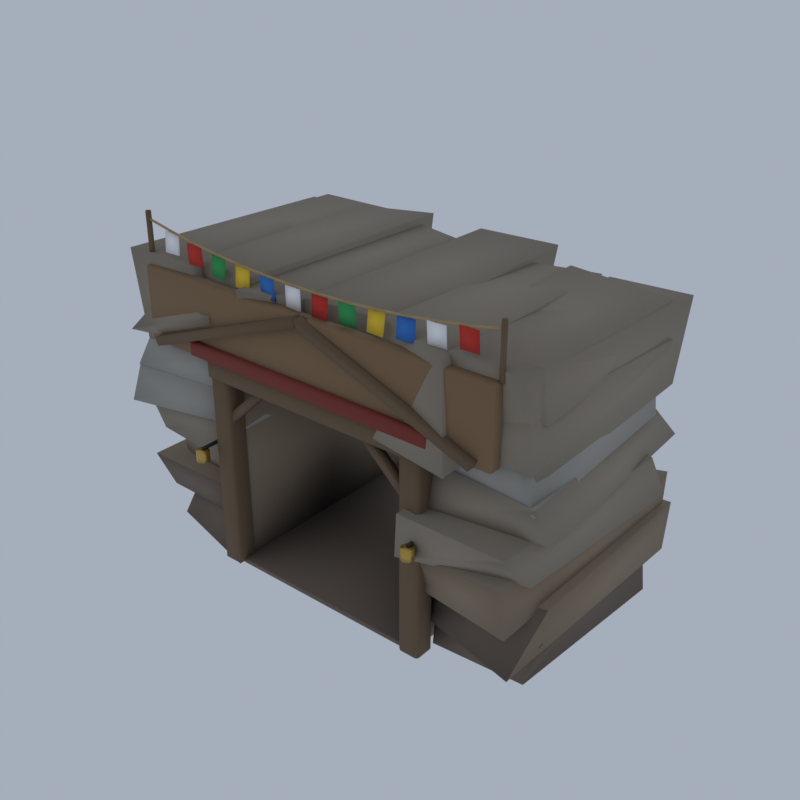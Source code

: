 # Source: HM03_03_tunnel_portal_03.blend  (saved by Blender 5.2.45; exported with 4.5.12 LTS)
import bpy
from mathutils import Matrix  # noqa: F401  (used for matrix-valued properties, if any)

bpy.ops.wm.read_factory_settings(use_empty=True)
scene = bpy.context.scene
scene.name = 'Scene'

# ---- collections
col_collection = bpy.data.collections.new('Collection'); scene.collection.children.link(col_collection)

# ---- materials (node trees are filled in below, after node groups)
mat_vc_timber_wood = bpy.data.materials.new('vc_timber|Wood')
mat_vc_timber_wood.diffuse_color = (0.1636, 0.1062, 0.05819, 1.0)
mat_vc_plank_woodplanks = bpy.data.materials.new('vc_plank|WoodPlanks')
mat_vc_plank_woodplanks.diffuse_color = (0.2428, 0.1511, 0.07806, 1.0)
mat_vc_red_wood = bpy.data.materials.new('vc_red|Wood')
mat_vc_red_wood.diffuse_color = (0.2195, 0.03561, 0.0231, 1.0)
mat_vc_rope_fabric = bpy.data.materials.new('vc_rope|Fabric')
mat_vc_rope_fabric.diffuse_color = (0.4423, 0.3112, 0.139, 1.0)
mat_vc_f_white_fabric = bpy.data.materials.new('vc_f_white|Fabric')
mat_vc_f_white_fabric.diffuse_color = (0.9574, 0.9574, 0.9574, 1.0)
mat_vc_f_red_fabric = bpy.data.materials.new('vc_f_red|Fabric')
mat_vc_f_red_fabric.diffuse_color = (0.586, 0.04145, 0.02776, 1.0)
mat_vc_f_green_fabric = bpy.data.materials.new('vc_f_green|Fabric')
mat_vc_f_green_fabric.diffuse_color = (0.04145, 0.3587, 0.1011, 1.0)
mat_vc_f_yellow_fabric = bpy.data.materials.new('vc_f_yellow|Fabric')
mat_vc_f_yellow_fabric.diffuse_color = (0.8751, 0.586, 0.04145, 1.0)
mat_vc_f_blue_fabric = bpy.data.materials.new('vc_f_blue|Fabric')
mat_vc_f_blue_fabric.diffuse_color = (0.04145, 0.1905, 0.586, 1.0)
mat_vc_iron_metal = bpy.data.materials.new('vc_iron|Metal')
mat_vc_iron_metal.diffuse_color = (0.03847, 0.03847, 0.04778, 1.0)
mat_vc_gold_metal = bpy.data.materials.new('vc_gold|Metal')
mat_vc_gold_metal.diffuse_color = (0.586, 0.3787, 0.0869, 1.0)
mat_vc_f_rock_b_slate = bpy.data.materials.new('vc_f_rock_b|Slate')
mat_vc_f_rock_b_slate.diffuse_color = (0.1835, 0.139, 0.1062, 1.0)
mat_vc_f_rock_c_cobblestone = bpy.data.materials.new('vc_f_rock_c|Cobblestone')
mat_vc_f_rock_c_cobblestone.diffuse_color = (0.2932, 0.2195, 0.1511, 1.0)
mat_vc_f_rock_w_cobblestone = bpy.data.materials.new('vc_f_rock_w|Cobblestone')
mat_vc_f_rock_w_cobblestone.diffuse_color = (0.3112, 0.259, 0.1975, 1.0)
mat_vc_f_rock_l_cobblestone = bpy.data.materials.new('vc_f_rock_l|Cobblestone')
mat_vc_f_rock_l_cobblestone.diffuse_color = (0.3686, 0.3489, 0.3112, 1.0)

# ---- material node trees
mat_vc_timber_wood.use_nodes = True; mat_vc_timber_wood.node_tree.nodes.clear()
_N = mat_vc_timber_wood.node_tree.nodes; _L = mat_vc_timber_wood.node_tree.links
n0 = _N.new('ShaderNodeBsdfPrincipled'); n0.name = 'Principled BSDF'; n0.location = (-200, 100)
n0.inputs[0].default_value = (0.1636, 0.1062, 0.05819, 1.0)
n0.inputs[2].default_value = 0.9
n0.inputs[10].default_value = 0.005
n1 = _N.new('ShaderNodeOutputMaterial'); n1.name = 'Material Output'; n1.location = (200, 100)
_L.new(n0.outputs[0], n1.inputs[0])
n1.is_active_output = True
mat_vc_plank_woodplanks.use_nodes = True; mat_vc_plank_woodplanks.node_tree.nodes.clear()
_N = mat_vc_plank_woodplanks.node_tree.nodes; _L = mat_vc_plank_woodplanks.node_tree.links
n0 = _N.new('ShaderNodeBsdfPrincipled'); n0.name = 'Principled BSDF'; n0.location = (-200, 100)
n0.inputs[0].default_value = (0.2428, 0.1511, 0.07806, 1.0)
n0.inputs[2].default_value = 0.9
n0.inputs[10].default_value = 0.005
n1 = _N.new('ShaderNodeOutputMaterial'); n1.name = 'Material Output'; n1.location = (200, 100)
_L.new(n0.outputs[0], n1.inputs[0])
n1.is_active_output = True
mat_vc_red_wood.use_nodes = True; mat_vc_red_wood.node_tree.nodes.clear()
_N = mat_vc_red_wood.node_tree.nodes; _L = mat_vc_red_wood.node_tree.links
n0 = _N.new('ShaderNodeBsdfPrincipled'); n0.name = 'Principled BSDF'; n0.location = (-200, 100)
n0.inputs[0].default_value = (0.2195, 0.03561, 0.0231, 1.0)
n0.inputs[2].default_value = 0.85
n0.inputs[10].default_value = 0.005
n1 = _N.new('ShaderNodeOutputMaterial'); n1.name = 'Material Output'; n1.location = (200, 100)
_L.new(n0.outputs[0], n1.inputs[0])
n1.is_active_output = True
mat_vc_rope_fabric.use_nodes = True; mat_vc_rope_fabric.node_tree.nodes.clear()
_N = mat_vc_rope_fabric.node_tree.nodes; _L = mat_vc_rope_fabric.node_tree.links
n0 = _N.new('ShaderNodeBsdfPrincipled'); n0.name = 'Principled BSDF'; n0.location = (-200, 100)
n0.inputs[0].default_value = (0.4423, 0.3112, 0.139, 1.0)
n0.inputs[2].default_value = 1.0
n0.inputs[10].default_value = 0.005
n1 = _N.new('ShaderNodeOutputMaterial'); n1.name = 'Material Output'; n1.location = (200, 100)
_L.new(n0.outputs[0], n1.inputs[0])
n1.is_active_output = True
mat_vc_f_white_fabric.use_nodes = True; mat_vc_f_white_fabric.node_tree.nodes.clear()
_N = mat_vc_f_white_fabric.node_tree.nodes; _L = mat_vc_f_white_fabric.node_tree.links
n0 = _N.new('ShaderNodeBsdfPrincipled'); n0.name = 'Principled BSDF'; n0.location = (-200, 100)
n0.inputs[0].default_value = (0.9574, 0.9574, 0.9574, 1.0)
n0.inputs[2].default_value = 1.0
n0.inputs[10].default_value = 0.005
n1 = _N.new('ShaderNodeOutputMaterial'); n1.name = 'Material Output'; n1.location = (200, 100)
_L.new(n0.outputs[0], n1.inputs[0])
n1.is_active_output = True
mat_vc_f_red_fabric.use_nodes = True; mat_vc_f_red_fabric.node_tree.nodes.clear()
_N = mat_vc_f_red_fabric.node_tree.nodes; _L = mat_vc_f_red_fabric.node_tree.links
n0 = _N.new('ShaderNodeBsdfPrincipled'); n0.name = 'Principled BSDF'; n0.location = (-200, 100)
n0.inputs[0].default_value = (0.586, 0.04145, 0.02776, 1.0)
n0.inputs[2].default_value = 1.0
n0.inputs[10].default_value = 0.005
n1 = _N.new('ShaderNodeOutputMaterial'); n1.name = 'Material Output'; n1.location = (200, 100)
_L.new(n0.outputs[0], n1.inputs[0])
n1.is_active_output = True
mat_vc_f_green_fabric.use_nodes = True; mat_vc_f_green_fabric.node_tree.nodes.clear()
_N = mat_vc_f_green_fabric.node_tree.nodes; _L = mat_vc_f_green_fabric.node_tree.links
n0 = _N.new('ShaderNodeBsdfPrincipled'); n0.name = 'Principled BSDF'; n0.location = (-200, 100)
n0.inputs[0].default_value = (0.04145, 0.3587, 0.1011, 1.0)
n0.inputs[2].default_value = 1.0
n0.inputs[10].default_value = 0.005
n1 = _N.new('ShaderNodeOutputMaterial'); n1.name = 'Material Output'; n1.location = (200, 100)
_L.new(n0.outputs[0], n1.inputs[0])
n1.is_active_output = True
mat_vc_f_yellow_fabric.use_nodes = True; mat_vc_f_yellow_fabric.node_tree.nodes.clear()
_N = mat_vc_f_yellow_fabric.node_tree.nodes; _L = mat_vc_f_yellow_fabric.node_tree.links
n0 = _N.new('ShaderNodeBsdfPrincipled'); n0.name = 'Principled BSDF'; n0.location = (-200, 100)
n0.inputs[0].default_value = (0.8751, 0.586, 0.04145, 1.0)
n0.inputs[2].default_value = 1.0
n0.inputs[10].default_value = 0.005
n1 = _N.new('ShaderNodeOutputMaterial'); n1.name = 'Material Output'; n1.location = (200, 100)
_L.new(n0.outputs[0], n1.inputs[0])
n1.is_active_output = True
mat_vc_f_blue_fabric.use_nodes = True; mat_vc_f_blue_fabric.node_tree.nodes.clear()
_N = mat_vc_f_blue_fabric.node_tree.nodes; _L = mat_vc_f_blue_fabric.node_tree.links
n0 = _N.new('ShaderNodeBsdfPrincipled'); n0.name = 'Principled BSDF'; n0.location = (-200, 100)
n0.inputs[0].default_value = (0.04145, 0.1905, 0.586, 1.0)
n0.inputs[2].default_value = 1.0
n0.inputs[10].default_value = 0.005
n1 = _N.new('ShaderNodeOutputMaterial'); n1.name = 'Material Output'; n1.location = (200, 100)
_L.new(n0.outputs[0], n1.inputs[0])
n1.is_active_output = True
mat_vc_iron_metal.use_nodes = True; mat_vc_iron_metal.node_tree.nodes.clear()
_N = mat_vc_iron_metal.node_tree.nodes; _L = mat_vc_iron_metal.node_tree.links
n0 = _N.new('ShaderNodeBsdfPrincipled'); n0.name = 'Principled BSDF'; n0.location = (-200, 100)
n0.inputs[0].default_value = (0.03847, 0.03847, 0.04778, 1.0)
n0.inputs[1].default_value = 0.6
n0.inputs[2].default_value = 0.6
n0.inputs[10].default_value = 0.005
n1 = _N.new('ShaderNodeOutputMaterial'); n1.name = 'Material Output'; n1.location = (200, 100)
_L.new(n0.outputs[0], n1.inputs[0])
n1.is_active_output = True
mat_vc_gold_metal.use_nodes = True; mat_vc_gold_metal.node_tree.nodes.clear()
_N = mat_vc_gold_metal.node_tree.nodes; _L = mat_vc_gold_metal.node_tree.links
n0 = _N.new('ShaderNodeBsdfPrincipled'); n0.name = 'Principled BSDF'; n0.location = (-200, 100)
n0.inputs[0].default_value = (0.586, 0.3787, 0.0869, 1.0)
n0.inputs[1].default_value = 0.8
n0.inputs[2].default_value = 0.35
n0.inputs[10].default_value = 0.005
n1 = _N.new('ShaderNodeOutputMaterial'); n1.name = 'Material Output'; n1.location = (200, 100)
_L.new(n0.outputs[0], n1.inputs[0])
n1.is_active_output = True
mat_vc_f_rock_b_slate.use_nodes = True; mat_vc_f_rock_b_slate.node_tree.nodes.clear()
_N = mat_vc_f_rock_b_slate.node_tree.nodes; _L = mat_vc_f_rock_b_slate.node_tree.links
n0 = _N.new('ShaderNodeBsdfPrincipled'); n0.name = 'Principled BSDF'; n0.location = (-200, 100)
n0.inputs[0].default_value = (0.1835, 0.139, 0.1062, 1.0)
n0.inputs[2].default_value = 0.93
n0.inputs[10].default_value = 0.005
n1 = _N.new('ShaderNodeOutputMaterial'); n1.name = 'Material Output'; n1.location = (200, 100)
_L.new(n0.outputs[0], n1.inputs[0])
n1.is_active_output = True
mat_vc_f_rock_c_cobblestone.use_nodes = True; mat_vc_f_rock_c_cobblestone.node_tree.nodes.clear()
_N = mat_vc_f_rock_c_cobblestone.node_tree.nodes; _L = mat_vc_f_rock_c_cobblestone.node_tree.links
n0 = _N.new('ShaderNodeBsdfPrincipled'); n0.name = 'Principled BSDF'; n0.location = (-200, 100)
n0.inputs[0].default_value = (0.2932, 0.2195, 0.1511, 1.0)
n0.inputs[2].default_value = 0.92
n0.inputs[10].default_value = 0.005
n1 = _N.new('ShaderNodeOutputMaterial'); n1.name = 'Material Output'; n1.location = (200, 100)
_L.new(n0.outputs[0], n1.inputs[0])
n1.is_active_output = True
mat_vc_f_rock_w_cobblestone.use_nodes = True; mat_vc_f_rock_w_cobblestone.node_tree.nodes.clear()
_N = mat_vc_f_rock_w_cobblestone.node_tree.nodes; _L = mat_vc_f_rock_w_cobblestone.node_tree.links
n0 = _N.new('ShaderNodeBsdfPrincipled'); n0.name = 'Principled BSDF'; n0.location = (-200, 100)
n0.inputs[0].default_value = (0.3112, 0.259, 0.1975, 1.0)
n0.inputs[2].default_value = 0.93
n0.inputs[10].default_value = 0.005
n1 = _N.new('ShaderNodeOutputMaterial'); n1.name = 'Material Output'; n1.location = (200, 100)
_L.new(n0.outputs[0], n1.inputs[0])
n1.is_active_output = True
mat_vc_f_rock_l_cobblestone.use_nodes = True; mat_vc_f_rock_l_cobblestone.node_tree.nodes.clear()
_N = mat_vc_f_rock_l_cobblestone.node_tree.nodes; _L = mat_vc_f_rock_l_cobblestone.node_tree.links
n0 = _N.new('ShaderNodeBsdfPrincipled'); n0.name = 'Principled BSDF'; n0.location = (-200, 100)
n0.inputs[0].default_value = (0.3686, 0.3489, 0.3112, 1.0)
n0.inputs[2].default_value = 0.92
n0.inputs[10].default_value = 0.005
n1 = _N.new('ShaderNodeOutputMaterial'); n1.name = 'Material Output'; n1.location = (200, 100)
_L.new(n0.outputs[0], n1.inputs[0])
n1.is_active_output = True

# ---- world
world_world = bpy.data.worlds.new('World'); scene.world = world_world
world_world.use_nodes = True; world_world.node_tree.nodes.clear()
_N = world_world.node_tree.nodes; _L = world_world.node_tree.links
n0 = _N.new('ShaderNodeOutputWorld'); n0.name = 'World Output'; n0.location = (200, 100)
n1 = _N.new('ShaderNodeBackground'); n1.name = 'Background'; n1.location = (-200, 100)
n1.inputs[0].default_value = (0.42, 0.47, 0.55, 1.0)
n1.inputs[1].default_value = 0.9
_L.new(n1.outputs[0], n0.inputs[0])
n0.is_active_output = True
world_world.color = (0.05088, 0.05088, 0.05088)
world_world.sun_shadow_jitter_overblur = 0.0

# ---- meshes
me_tunnel_portal = bpy.data.meshes.new('tunnel_portal')
me_tunnel_portal.from_pydata([(-8.396, -8.334, 0.3734), (-8.396, -8.514, 0.5275), (-8.576, -8.334, 0.5275), (-8.396, -8.514, 14.26), (-8.396, -8.334, 14.41), (-8.576, -8.334, 14.26), (-8.396, -7.194, 0.3734), (-8.576, -7.194, 0.5275), (-8.396, -7.014, 0.5275), (-8.396, -7.194, 14.41), (-8.396, -7.014, 14.26), (-8.576, -7.194, 14.26), (-7.256, -8.334, 0.3734), (-7.036, -8.334, 0.5275), (-7.256, -8.514, 0.5275), (-7.256, -8.334, 14.41), (-7.256, -8.514, 14.26), (-7.036, -8.334, 14.26), (-7.256, -7.194, 0.3734), (-7.256, -7.014, 0.5275), (-7.036, -7.194, 0.5275), (-7.256, -7.194, 14.41), (-7.036, -7.194, 14.26), (-7.256, -7.014, 14.26), (-7.606, -8.264, 10.81), (-4.256, -8.264, 13.9), (-4.256, -7.664, 13.9), (-7.606, -7.664, 10.81), (-8.046, -8.264, 11.16), (-4.696, -8.264, 14.24), (-4.696, -7.664, 14.24), (-8.046, -7.664, 11.16), (7.104, -8.334, 0.3734), (7.104, -8.514, 0.5275), (6.884, -8.334, 0.5275), (7.104, -8.514, 14.26), (7.104, -8.334, 14.41), (6.884, -8.334, 14.26), (7.104, -7.194, 0.3734), (6.884, -7.194, 0.5275), (7.104, -7.014, 0.5275), (7.104, -7.194, 14.41), (7.104, -7.014, 14.26), (6.884, -7.194, 14.26), (8.244, -8.334, 0.3734), (8.424, -8.334, 0.5275), (8.244, -8.514, 0.5275), (8.244, -8.334, 14.41), (8.244, -8.514, 14.26), (8.424, -8.334, 14.26), (8.244, -7.194, 0.3734), (8.244, -7.014, 0.5275), (8.424, -7.194, 0.5275), (8.244, -7.194, 14.41), (8.424, -7.194, 14.26), (8.244, -7.014, 14.26), (7.454, -7.664, 10.81), (4.104, -7.664, 13.9), (4.104, -8.264, 13.9), (7.454, -8.264, 10.81), (7.894, -7.664, 11.16), (4.544, -7.664, 14.24), (4.544, -8.264, 14.24), (7.894, -8.264, 11.16), (-8.572, -8.41, 14.07), (-8.572, -8.614, 14.24), (-8.776, -8.41, 14.24), (-8.572, -8.614, 15.35), (-8.572, -8.41, 15.53), (-8.776, -8.41, 15.35), (-8.572, -7.118, 14.07), (-8.776, -7.118, 14.24), (-8.572, -6.914, 14.24), (-8.572, -7.118, 15.53), (-8.572, -6.914, 15.35), (-8.776, -7.118, 15.35), (8.42, -8.41, 14.07), (8.624, -8.41, 14.24), (8.42, -8.614, 14.24), (8.42, -8.41, 15.53), (8.42, -8.614, 15.35), (8.624, -8.41, 15.35), (8.42, -7.118, 14.07), (8.42, -6.914, 14.24), (8.624, -7.118, 14.24), (8.42, -7.118, 15.53), (8.624, -7.118, 15.35), (8.42, -6.914, 15.35), (-12.43, -9.354, 15.51), (0.06503, -9.354, 20.22), (0.06503, -8.614, 20.22), (-12.43, -8.614, 15.51), (-12.72, -9.354, 16.06), (-0.2169, -9.354, 20.76), (-0.2169, -8.614, 20.76), (-12.72, -8.614, 16.06), (12.28, -8.574, 15.51), (-0.2169, -8.574, 20.22), (-0.2169, -9.314, 20.22), (12.28, -9.314, 15.51), (12.57, -8.574, 16.06), (0.06503, -8.574, 20.76), (0.06503, -9.314, 20.76), (12.57, -9.314, 16.06), (-13.4, -8.164, 20.58), (-13.4, -8.164, 24.0), (-13.49, -8.008, 20.58), (-13.49, -8.008, 24.0), (-13.67, -8.008, 20.58), (-13.67, -8.008, 24.0), (-13.76, -8.164, 20.58), (-13.76, -8.164, 24.0), (-13.67, -8.32, 20.58), (-13.67, -8.32, 24.0), (-13.49, -8.32, 20.58), (-13.49, -8.32, 24.0), (13.6, -8.164, 20.58), (13.6, -8.164, 24.0), (13.51, -8.008, 20.58), (13.51, -8.008, 24.0), (13.33, -8.008, 20.58), (13.33, -8.008, 24.0), (13.24, -8.164, 20.58), (13.24, -8.164, 24.0), (13.33, -8.32, 20.58), (13.33, -8.32, 24.0), (13.51, -8.32, 20.58), (13.51, -8.32, 24.0), (-13.47, -8.706, 15.48), (-13.47, -8.814, 15.57), (-13.58, -8.706, 15.57), (-13.47, -8.814, 20.53), (-13.47, -8.706, 20.62), (-13.58, -8.706, 20.53), (-13.47, -8.022, 15.48), (-13.58, -8.022, 15.57), (-13.47, -7.914, 15.57), (-13.47, -8.022, 20.62), (-13.47, -7.914, 20.53), (-13.58, -8.022, 20.53), (13.32, -8.706, 15.48), (13.42, -8.706, 15.57), (13.32, -8.814, 15.57), (13.32, -8.706, 20.62), (13.32, -8.814, 20.53), (13.42, -8.706, 20.53), (13.32, -8.022, 15.48), (13.32, -7.914, 15.57), (13.42, -8.022, 15.57), (13.32, -8.022, 20.62), (13.42, -8.022, 20.53), (13.32, -7.914, 20.53), (-9.432, -9.02, 15.61), (-9.432, -9.164, 15.73), (-9.576, -9.02, 15.73), (-9.432, -9.164, 16.51), (-9.432, -9.02, 16.64), (-9.576, -9.02, 16.51), (-9.432, -8.108, 15.61), (-9.576, -8.108, 15.73), (-9.432, -7.964, 15.73), (-9.432, -8.108, 16.64), (-9.432, -7.964, 16.51), (-9.576, -8.108, 16.51), (9.28, -9.02, 15.61), (9.424, -9.02, 15.73), (9.28, -9.164, 15.73), (9.28, -9.02, 16.64), (9.28, -9.164, 16.51), (9.424, -9.02, 16.51), (9.28, -8.108, 15.61), (9.28, -7.964, 15.73), (9.424, -8.108, 15.73), (9.28, -8.108, 16.64), (9.424, -8.108, 16.51), (9.28, -7.964, 16.51), (-13.59, -8.224, 23.44), (-11.51, -8.224, 23.05), (-11.51, -8.104, 23.05), (-13.59, -8.104, 23.44), (-13.56, -8.224, 23.54), (-11.49, -8.224, 23.15), (-11.49, -8.104, 23.15), (-13.56, -8.104, 23.54), (-11.51, -8.224, 23.05), (-9.433, -8.224, 22.72), (-9.433, -8.104, 22.72), (-11.51, -8.104, 23.05), (-11.49, -8.224, 23.15), (-9.411, -8.224, 22.82), (-9.411, -8.104, 22.82), (-11.49, -8.104, 23.15), (-9.431, -8.224, 22.72), (-7.354, -8.224, 22.46), (-7.354, -8.104, 22.46), (-9.431, -8.104, 22.72), (-9.413, -8.224, 22.82), (-7.337, -8.224, 22.56), (-7.337, -8.104, 22.56), (-9.413, -8.104, 22.82), (-7.352, -8.224, 22.46), (-5.275, -8.224, 22.27), (-5.275, -8.104, 22.27), (-7.352, -8.104, 22.46), (-7.339, -8.224, 22.56), (-5.262, -8.224, 22.37), (-5.262, -8.104, 22.37), (-7.339, -8.104, 22.56), (-5.273, -8.224, 22.27), (-3.196, -8.224, 22.14), (-3.196, -8.104, 22.14), (-5.273, -8.104, 22.27), (-5.264, -8.224, 22.37), (-3.187, -8.224, 22.24), (-3.187, -8.104, 22.24), (-5.264, -8.104, 22.37), (-3.194, -8.224, 22.14), (-1.117, -8.224, 22.07), (-1.117, -8.104, 22.07), (-3.194, -8.104, 22.14), (-3.189, -8.224, 22.24), (-1.112, -8.224, 22.18), (-1.112, -8.104, 22.18), (-3.189, -8.104, 22.24), (-1.114, -8.224, 22.07), (0.9625, -8.224, 22.07), (0.9625, -8.104, 22.07), (-1.114, -8.104, 22.07), (-1.114, -8.224, 22.18), (0.9625, -8.224, 22.18), (0.9625, -8.104, 22.18), (-1.114, -8.104, 22.18), (0.9647, -8.224, 22.07), (3.042, -8.224, 22.14), (3.042, -8.104, 22.14), (0.9647, -8.104, 22.07), (0.9603, -8.224, 22.18), (3.037, -8.224, 22.24), (3.037, -8.104, 22.24), (0.9603, -8.104, 22.18), (3.044, -8.224, 22.14), (5.121, -8.224, 22.27), (5.121, -8.104, 22.27), (3.044, -8.104, 22.14), (3.035, -8.224, 22.24), (5.112, -8.224, 22.37), (5.112, -8.104, 22.37), (3.035, -8.104, 22.24), (5.123, -8.224, 22.27), (7.2, -8.224, 22.46), (7.2, -8.104, 22.46), (5.123, -8.104, 22.27), (5.11, -8.224, 22.37), (7.187, -8.224, 22.56), (7.187, -8.104, 22.56), (5.11, -8.104, 22.37), (7.202, -8.224, 22.46), (9.279, -8.224, 22.72), (9.279, -8.104, 22.72), (7.202, -8.104, 22.46), (7.185, -8.224, 22.56), (9.262, -8.224, 22.82), (9.262, -8.104, 22.82), (7.185, -8.104, 22.56), (9.281, -8.224, 22.72), (11.36, -8.224, 23.05), (11.36, -8.104, 23.05), (9.281, -8.104, 22.72), (9.259, -8.224, 22.82), (11.34, -8.224, 23.15), (11.34, -8.104, 23.15), (9.259, -8.104, 22.82), (11.36, -8.224, 23.05), (13.44, -8.224, 23.44), (13.44, -8.104, 23.44), (11.36, -8.104, 23.05), (11.33, -8.224, 23.15), (13.41, -8.224, 23.54), (13.41, -8.104, 23.54), (11.33, -8.104, 23.15), (-12.1, -8.253, 21.64), (-10.9, -8.215, 21.64), (-10.9, -8.155, 21.64), (-12.1, -8.193, 21.64), (-12.1, -8.173, 23.01), (-10.9, -8.134, 23.01), (-10.9, -8.074, 23.01), (-12.1, -8.113, 23.01), (-1.715, -8.158, 20.67), (-0.5164, -8.218, 20.67), (-0.5134, -8.158, 20.67), (-1.712, -8.099, 20.67), (-1.715, -8.169, 22.04), (-0.5169, -8.229, 22.04), (-0.5139, -8.169, 22.04), (-1.712, -8.109, 22.04), (8.67, -8.174, 21.32), (9.868, -8.11, 21.32), (9.865, -8.05, 21.32), (8.667, -8.114, 21.32), (8.675, -8.277, 22.68), (9.874, -8.213, 22.68), (9.871, -8.154, 22.69), (8.672, -8.218, 22.69), (-10.02, -8.199, 21.32), (-8.823, -8.126, 21.32), (-8.827, -8.066, 21.32), (-10.02, -8.14, 21.32), (-10.02, -8.261, 22.69), (-8.819, -8.188, 22.69), (-8.823, -8.128, 22.69), (-10.02, -8.201, 22.69), (0.3618, -8.221, 20.67), (1.562, -8.235, 20.67), (1.562, -8.175, 20.67), (0.3625, -8.161, 20.67), (0.3626, -8.152, 22.04), (1.563, -8.166, 22.04), (1.563, -8.106, 22.04), (0.3633, -8.092, 22.04), (10.75, -8.165, 21.64), (11.95, -8.113, 21.64), (11.94, -8.054, 21.65), (10.74, -8.105, 21.65), (10.75, -8.274, 23.01), (11.95, -8.223, 23.01), (11.95, -8.163, 23.01), (10.75, -8.214, 23.01), (-7.948, -8.218, 21.06), (-6.75, -8.274, 21.06), (-6.747, -8.215, 21.06), (-7.946, -8.158, 21.06), (-7.943, -8.113, 22.43), (-6.745, -8.169, 22.43), (-6.742, -8.109, 22.43), (-7.941, -8.053, 22.43), (2.439, -8.148, 20.73), (3.639, -8.126, 20.73), (3.638, -8.066, 20.74), (2.438, -8.089, 20.74), (2.441, -8.261, 22.1), (3.641, -8.239, 22.1), (3.64, -8.179, 22.1), (2.44, -8.202, 22.1), (-5.872, -8.224, 20.87), (-4.673, -8.281, 20.87), (-4.67, -8.222, 20.86), (-5.869, -8.164, 20.86), (-5.866, -8.106, 22.23), (-4.668, -8.163, 22.23), (-4.665, -8.104, 22.23), (-5.863, -8.046, 22.23), (4.512, -8.251, 20.87), (5.712, -8.298, 20.87), (5.714, -8.238, 20.87), (4.515, -8.192, 20.87), (4.519, -8.089, 22.23), (5.718, -8.136, 22.23), (5.72, -8.076, 22.23), (4.521, -8.029, 22.23), (-3.789, -8.116, 20.73), (-2.592, -8.193, 20.73), (-2.588, -8.133, 20.74), (-3.786, -8.056, 20.74), (-3.795, -8.194, 22.1), (-2.597, -8.271, 22.1), (-2.593, -8.212, 22.1), (-3.791, -8.134, 22.1), (6.6, -8.291, 21.06), (7.798, -8.214, 21.06), (7.794, -8.154, 21.06), (6.596, -8.232, 21.06), (6.593, -8.173, 22.43), (7.79, -8.096, 22.43), (7.786, -8.036, 22.42), (6.589, -8.114, 22.42), (-8.776, -8.164, 9.276), (-8.776, -9.564, 9.276), (-8.576, -9.564, 9.276), (-8.576, -8.164, 9.276), (-8.776, -8.164, 9.447), (-8.776, -9.564, 9.447), (-8.576, -9.564, 9.447), (-8.576, -8.164, 9.447), (8.424, -8.164, 9.276), (8.424, -9.564, 9.276), (8.624, -9.564, 9.276), (8.624, -8.164, 9.276), (8.424, -8.164, 9.447), (8.424, -9.564, 9.447), (8.624, -9.564, 9.447), (8.624, -8.164, 9.447), (-8.226, -9.564, 8.506), (-8.226, -9.564, 9.276), (-8.358, -9.245, 8.506), (-8.358, -9.245, 9.276), (-8.676, -9.114, 8.506), (-8.676, -9.114, 9.276), (-8.994, -9.245, 8.506), (-8.994, -9.245, 9.276), (-9.126, -9.564, 8.506), (-9.126, -9.564, 9.276), (-8.994, -9.882, 8.506), (-8.994, -9.882, 9.276), (-8.676, -10.01, 8.506), (-8.676, -10.01, 9.276), (-8.358, -9.882, 8.506), (-8.358, -9.882, 9.276), (8.974, -9.564, 8.506), (8.974, -9.564, 9.276), (8.842, -9.245, 8.506), (8.842, -9.245, 9.276), (8.524, -9.114, 8.506), (8.524, -9.114, 9.276), (8.206, -9.245, 8.506), (8.206, -9.245, 9.276), (8.074, -9.564, 8.506), (8.074, -9.564, 9.276), (8.206, -9.882, 8.506), (8.206, -9.882, 9.276), (8.524, -10.01, 8.506), (8.524, -10.01, 9.276), (8.842, -9.882, 8.506), (8.842, -9.882, 9.276), (-14.91, -6.565, 0.5028), (-15.69, 9.691, 0.5777), (-7.264, 9.887, 0.01424), (-7.566, -8.116, 0.03802), (-14.19, -5.696, 2.957), (-7.561, -5.521, 3.06), (-8.066, 8.565, 2.989), (-14.36, 8.303, 3.044), (8.165, -6.649, 0.4808), (7.232, 6.997, 0.5228), (15.14, 7.137, 0.0), (14.44, -6.05, 0.2773), (8.098, -6.303, 2.94), (15.22, -5.721, 3.31), (14.22, 8.094, 3.36), (8.26, 7.365, 3.268), (7.147, -6.968, 2.707), (6.458, 9.651, 2.814), (15.49, 8.474, 2.693), (15.13, -8.921, 2.826), (15.5, -5.585, 5.951), (8.061, -6.209, 5.534), (7.67, 8.966, 5.625), (15.37, 9.261, 5.895), (-15.56, -6.724, 2.766), (-15.89, 9.361, 2.877), (-7.619, 8.988, 3.14), (-7.378, -6.792, 2.718), (-7.995, -7.655, 5.638), (-15.89, -7.916, 5.683), (-15.44, 9.544, 5.884), (-7.076, -8.064, 0.3734), (-7.076, 8.936, 0.3734), (6.924, 8.936, 0.3734), (6.924, -8.064, 0.3734), (-7.076, -8.064, 0.7159), (6.924, -8.064, 0.7159), (6.924, 8.936, 0.7159), (-7.076, 8.936, 0.7159), (-7.776, -8.064, 0.3734), (-7.776, 8.936, 0.3734), (7.624, 8.936, 0.3734), (7.624, -8.064, 0.3734), (-14.69, -6.049, 5.158), (-14.48, 9.353, 5.601), (-7.625, 7.094, 5.374), (-8.339, -6.444, 5.621), (-15.22, -5.985, 8.262), (-7.729, -8.213, 8.609), (-7.891, 8.533, 8.167), (-14.62, 8.092, 8.388), (-14.54, -7.864, 8.225), (-14.48, 8.735, 8.008), (-7.003, 8.898, 8.266), (-7.963, -8.275, 8.048), (-7.139, 8.563, 5.796), (15.88, 6.929, 7.82), (8.393, 6.284, 7.767), (8.003, 8.462, 11.0), (15.3, 5.846, 10.75), (7.133, -7.657, 5.148), (7.026, 9.048, 5.44), (14.94, 8.872, 5.432), (14.78, -8.893, 5.469), (14.2, -8.661, 8.381), (7.548, -8.491, 8.116), (15.0, 8.959, 8.218), (8.479, 6.007, 8.459), (-7.076, -8.064, 14.07), (-7.776, -8.064, 14.07), (-7.076, 8.936, 14.07), (-7.776, 8.936, 14.07), (7.624, -8.064, 14.07), (6.924, -8.064, 14.07), (7.624, 8.936, 14.07), (6.924, 8.936, 14.07), (-15.3, -8.336, 10.85), (-7.078, -7.506, 11.02), (-7.031, 8.007, 11.11), (-15.44, 7.348, 10.7), (-15.76, -9.392, 10.56), (-15.31, 7.441, 10.41), (-7.375, 9.001, 10.42), (-7.022, -7.157, 10.42), (-15.54, -8.531, 13.38), (-14.78, 6.603, 13.46), (-15.61, -8.686, 13.05), (-15.08, 8.242, 13.18), (-7.615, 7.515, 12.9), (-7.825, -7.905, 13.19), (-13.74, -7.143, 18.53), (-7.824, -9.199, 18.63), (-8.017, 7.707, 18.86), (-14.85, 6.505, 18.62), (-15.23, -9.237, 15.89), (-7.835, -7.391, 15.85), (-7.897, 8.112, 15.44), (-14.52, 6.964, 15.76), (-14.72, -5.723, 18.39), (-15.24, 8.817, 18.24), (-7.802, 9.438, 18.25), (-7.829, -5.931, 18.04), (-15.41, -7.789, 21.03), (-7.989, -5.123, 21.03), (-7.224, 8.726, 21.13), (-13.95, 8.456, 21.17), (6.765, -7.608, 10.3), (7.062, 8.347, 10.74), (14.73, 10.01, 10.45), (15.89, -6.212, 10.71), (15.53, -7.728, 13.67), (7.97, -7.06, 13.34), (14.47, 7.324, 13.25), (8.029, 7.657, 13.76), (-15.12, -8.678, 21.4), (-9.765, -8.218, 21.18), (-9.9, 6.882, 20.97), (-15.05, 8.148, 20.84), (-15.14, -7.973, 14.85), (-9.686, -7.515, 14.44), (-9.644, 8.984, 14.37), (-15.28, 8.461, 14.53), (-10.31, -7.366, 21.31), (-5.232, -7.744, 21.37), (-4.617, 9.185, 21.43), (-9.871, 7.328, 21.38), (-10.42, -7.468, 15.11), (-4.248, -6.543, 14.91), (-4.58, 7.981, 14.88), (-10.83, 9.157, 14.47), (-5.079, -9.028, 21.09), (0.1396, -7.176, 21.13), (-0.1129, 6.571, 21.09), (-4.905, 7.986, 20.93), (-5.402, -6.997, 14.69), (0.5948, -7.626, 14.49), (0.2588, 9.056, 14.38), (-5.556, 8.966, 14.27), (7.248, -9.216, 7.89), (14.92, -6.637, 7.822), (7.343, -9.149, 10.84), (14.56, -8.86, 10.62), (4.896, -7.341, 21.45), (10.18, -8.871, 21.16), (9.995, 7.141, 21.08), (4.388, 6.953, 20.67), (4.134, -8.473, 14.7), (10.69, -9.352, 14.5), (10.18, 7.675, 14.44), (4.42, 8.146, 14.79), (8.225, -6.823, 18.36), (14.71, -7.505, 18.87), (15.53, 6.277, 18.58), (6.923, 8.642, 18.61), (7.204, -8.129, 15.96), (15.26, -7.933, 15.64), (14.9, 6.881, 15.96), (7.803, 7.599, 15.63), (7.077, -8.468, 18.23), (8.085, 6.105, 18.42), (14.96, 7.825, 18.24), (15.18, -6.518, 18.0), (7.677, -7.205, 20.92), (14.81, -6.508, 21.31), (15.05, 6.588, 20.91), (8.086, 6.658, 21.31), (-0.6934, -7.685, 21.33), (5.332, -6.245, 20.88), (5.244, 9.709, 21.18), (-0.1318, 8.596, 21.43), (-0.2147, -7.526, 14.8), (5.084, -7.902, 15.07), (5.112, 8.132, 15.26), (-0.5297, 7.95, 15.27), (10.05, -8.232, 21.37), (14.76, -8.18, 21.16), (15.43, 8.54, 20.65), (10.01, 8.131, 20.61), (9.173, -7.385, 14.75), (14.87, -6.533, 14.08), (15.01, 8.053, 14.87), (9.749, 9.127, 14.5), (-8.614, -7.919, 13.23), (-7.493, 7.897, 13.18), (-14.94, -7.467, 15.92), (-6.796, -8.391, 15.84), (-6.921, 8.409, 16.27), (-14.22, 8.937, 16.14), (7.554, -6.536, 13.08), (6.584, 6.774, 13.3), (14.89, 6.483, 13.35), (15.44, -7.543, 13.03), (7.97, -6.619, 15.99), (14.3, -7.931, 16.05), (14.47, 6.627, 16.28), (6.711, 7.248, 16.19), (-7.776, -8.064, 14.75), (7.624, -8.064, 14.75), (7.624, 8.936, 14.75), (-7.776, 8.936, 14.75)], [], [(0, 1, 2), (3, 4, 5), (6, 7, 8), (9, 10, 11), (12, 13, 14), (15, 16, 17), (18, 19, 20), (21, 22, 23), (6, 0, 2, 7), (1, 3, 5, 2), (4, 9, 11, 5), (10, 8, 7, 11), (18, 6, 8, 19), (9, 21, 23, 10), (22, 20, 19, 23), (12, 18, 20, 13), (21, 15, 17, 22), (16, 14, 13, 17), (0, 12, 14, 1), (15, 4, 3, 16), (6, 18, 12, 0), (2, 5, 11, 7), (14, 16, 3, 1), (21, 9, 4, 15), (8, 10, 23, 19), (20, 22, 17, 13), (24, 27, 26, 25), (28, 29, 30, 31), (24, 25, 29, 28), (25, 26, 30, 29), (26, 27, 31, 30), (27, 24, 28, 31), (32, 33, 34), (35, 36, 37), (38, 39, 40), (41, 42, 43), (44, 45, 46), (47, 48, 49), (50, 51, 52), (53, 54, 55), (38, 32, 34, 39), (33, 35, 37, 34), (36, 41, 43, 37), (42, 40, 39, 43), (50, 38, 40, 51), (41, 53, 55, 42), (54, 52, 51, 55), (44, 50, 52, 45), (53, 47, 49, 54), (48, 46, 45, 49), (32, 44, 46, 33), (47, 36, 35, 48), (38, 50, 44, 32), (34, 37, 43, 39), (46, 48, 35, 33), (53, 41, 36, 47), (40, 42, 55, 51), (52, 54, 49, 45), (56, 59, 58, 57), (60, 61, 62, 63), (56, 57, 61, 60), (57, 58, 62, 61), (58, 59, 63, 62), (59, 56, 60, 63), (64, 65, 66), (67, 68, 69), (70, 71, 72), (73, 74, 75), (76, 77, 78), (79, 80, 81), (82, 83, 84), (85, 86, 87), (70, 64, 66, 71), (65, 67, 69, 66), (68, 73, 75, 69), (74, 72, 71, 75), (82, 70, 72, 83), (73, 85, 87, 74), (86, 84, 83, 87), (76, 82, 84, 77), (85, 79, 81, 86), (80, 78, 77, 81), (64, 76, 78, 65), (79, 68, 67, 80), (70, 82, 76, 64), (66, 69, 75, 71), (78, 80, 67, 65), (85, 73, 68, 79), (72, 74, 87, 83), (84, 86, 81, 77), (88, 91, 90, 89), (92, 93, 94, 95), (88, 89, 93, 92), (89, 90, 94, 93), (90, 91, 95, 94), (91, 88, 92, 95), (96, 99, 98, 97), (100, 101, 102, 103), (96, 97, 101, 100), (97, 98, 102, 101), (98, 99, 103, 102), (99, 96, 100, 103), (114, 112, 110, 108, 106, 104), (105, 107, 109, 111, 113, 115), (104, 106, 107, 105), (106, 108, 109, 107), (108, 110, 111, 109), (110, 112, 113, 111), (112, 114, 115, 113), (114, 104, 105, 115), (126, 124, 122, 120, 118, 116), (117, 119, 121, 123, 125, 127), (116, 118, 119, 117), (118, 120, 121, 119), (120, 122, 123, 121), (122, 124, 125, 123), (124, 126, 127, 125), (126, 116, 117, 127), (128, 129, 130), (131, 132, 133), (134, 135, 136), (137, 138, 139), (140, 141, 142), (143, 144, 145), (146, 147, 148), (149, 150, 151), (134, 128, 130, 135), (129, 131, 133, 130), (132, 137, 139, 133), (138, 136, 135, 139), (146, 134, 136, 147), (137, 149, 151, 138), (150, 148, 147, 151), (140, 146, 148, 141), (149, 143, 145, 150), (144, 142, 141, 145), (128, 140, 142, 129), (143, 132, 131, 144), (134, 146, 140, 128), (130, 133, 139, 135), (142, 144, 131, 129), (149, 137, 132, 143), (136, 138, 151, 147), (148, 150, 145, 141), (152, 153, 154), (155, 156, 157), (158, 159, 160), (161, 162, 163), (164, 165, 166), (167, 168, 169), (170, 171, 172), (173, 174, 175), (158, 152, 154, 159), (153, 155, 157, 154), (156, 161, 163, 157), (162, 160, 159, 163), (170, 158, 160, 171), (161, 173, 175, 162), (174, 172, 171, 175), (164, 170, 172, 165), (173, 167, 169, 174), (168, 166, 165, 169), (152, 164, 166, 153), (167, 156, 155, 168), (158, 170, 164, 152), (154, 157, 163, 159), (166, 168, 155, 153), (173, 161, 156, 167), (160, 162, 175, 171), (172, 174, 169, 165), (176, 179, 178, 177), (180, 181, 182, 183), (176, 177, 181, 180), (177, 178, 182, 181), (178, 179, 183, 182), (179, 176, 180, 183), (184, 187, 186, 185), (188, 189, 190, 191), (184, 185, 189, 188), (185, 186, 190, 189), (186, 187, 191, 190), (187, 184, 188, 191), (192, 195, 194, 193), (196, 197, 198, 199), (192, 193, 197, 196), (193, 194, 198, 197), (194, 195, 199, 198), (195, 192, 196, 199), (200, 203, 202, 201), (204, 205, 206, 207), (200, 201, 205, 204), (201, 202, 206, 205), (202, 203, 207, 206), (203, 200, 204, 207), (208, 211, 210, 209), (212, 213, 214, 215), (208, 209, 213, 212), (209, 210, 214, 213), (210, 211, 215, 214), (211, 208, 212, 215), (216, 219, 218, 217), (220, 221, 222, 223), (216, 217, 221, 220), (217, 218, 222, 221), (218, 219, 223, 222), (219, 216, 220, 223), (224, 227, 226, 225), (228, 229, 230, 231), (224, 225, 229, 228), (225, 226, 230, 229), (226, 227, 231, 230), (227, 224, 228, 231), (232, 235, 234, 233), (236, 237, 238, 239), (232, 233, 237, 236), (233, 234, 238, 237), (234, 235, 239, 238), (235, 232, 236, 239), (240, 243, 242, 241), (244, 245, 246, 247), (240, 241, 245, 244), (241, 242, 246, 245), (242, 243, 247, 246), (243, 240, 244, 247), (248, 251, 250, 249), (252, 253, 254, 255), (248, 249, 253, 252), (249, 250, 254, 253), (250, 251, 255, 254), (251, 248, 252, 255), (256, 259, 258, 257), (260, 261, 262, 263), (256, 257, 261, 260), (257, 258, 262, 261), (258, 259, 263, 262), (259, 256, 260, 263), (264, 267, 266, 265), (268, 269, 270, 271), (264, 265, 269, 268), (265, 266, 270, 269), (266, 267, 271, 270), (267, 264, 268, 271), (272, 275, 274, 273), (276, 277, 278, 279), (272, 273, 277, 276), (273, 274, 278, 277), (274, 275, 279, 278), (275, 272, 276, 279), (280, 283, 282, 281), (284, 285, 286, 287), (280, 281, 285, 284), (281, 282, 286, 285), (282, 283, 287, 286), (283, 280, 284, 287), (288, 291, 290, 289), (292, 293, 294, 295), (288, 289, 293, 292), (289, 290, 294, 293), (290, 291, 295, 294), (291, 288, 292, 295), (296, 299, 298, 297), (300, 301, 302, 303), (296, 297, 301, 300), (297, 298, 302, 301), (298, 299, 303, 302), (299, 296, 300, 303), (304, 307, 306, 305), (308, 309, 310, 311), (304, 305, 309, 308), (305, 306, 310, 309), (306, 307, 311, 310), (307, 304, 308, 311), (312, 315, 314, 313), (316, 317, 318, 319), (312, 313, 317, 316), (313, 314, 318, 317), (314, 315, 319, 318), (315, 312, 316, 319), (320, 323, 322, 321), (324, 325, 326, 327), (320, 321, 325, 324), (321, 322, 326, 325), (322, 323, 327, 326), (323, 320, 324, 327), (328, 331, 330, 329), (332, 333, 334, 335), (328, 329, 333, 332), (329, 330, 334, 333), (330, 331, 335, 334), (331, 328, 332, 335), (336, 339, 338, 337), (340, 341, 342, 343), (336, 337, 341, 340), (337, 338, 342, 341), (338, 339, 343, 342), (339, 336, 340, 343), (344, 347, 346, 345), (348, 349, 350, 351), (344, 345, 349, 348), (345, 346, 350, 349), (346, 347, 351, 350), (347, 344, 348, 351), (352, 355, 354, 353), (356, 357, 358, 359), (352, 353, 357, 356), (353, 354, 358, 357), (354, 355, 359, 358), (355, 352, 356, 359), (360, 363, 362, 361), (364, 365, 366, 367), (360, 361, 365, 364), (361, 362, 366, 365), (362, 363, 367, 366), (363, 360, 364, 367), (368, 371, 370, 369), (372, 373, 374, 375), (368, 369, 373, 372), (369, 370, 374, 373), (370, 371, 375, 374), (371, 368, 372, 375), (376, 379, 378, 377), (380, 381, 382, 383), (376, 377, 381, 380), (377, 378, 382, 381), (378, 379, 383, 382), (379, 376, 380, 383), (384, 387, 386, 385), (388, 389, 390, 391), (384, 385, 389, 388), (385, 386, 390, 389), (386, 387, 391, 390), (387, 384, 388, 391), (406, 404, 402, 400, 398, 396, 394, 392), (393, 395, 397, 399, 401, 403, 405, 407), (392, 394, 395, 393), (394, 396, 397, 395), (396, 398, 399, 397), (398, 400, 401, 399), (400, 402, 403, 401), (402, 404, 405, 403), (404, 406, 407, 405), (406, 392, 393, 407), (422, 420, 418, 416, 414, 412, 410, 408), (409, 411, 413, 415, 417, 419, 421, 423), (408, 410, 411, 409), (410, 412, 413, 411), (412, 414, 415, 413), (414, 416, 417, 415), (416, 418, 419, 417), (418, 420, 421, 419), (420, 422, 423, 421), (422, 408, 409, 423), (424, 425, 426, 427), (428, 429, 430, 431), (424, 427, 429, 428), (427, 426, 430, 429), (426, 425, 431, 430), (425, 424, 428, 431), (432, 433, 434, 435), (436, 437, 438, 439), (432, 435, 437, 436), (435, 434, 438, 437), (434, 433, 439, 438), (433, 432, 436, 439), (440, 441, 442, 443), (440, 443, 444, 445), (442, 441, 446, 447), (448, 449, 450, 451), (448, 451, 452, 453), (449, 448, 453, 454), (455, 456, 457, 458), (459, 460, 461, 462), (455, 458, 460, 459), (458, 457, 461, 460), (457, 456, 462, 461), (456, 455, 459, 462), (463, 464, 456, 455), (458, 457, 465, 466), (467, 468, 469, 470), (471, 472, 473, 474), (467, 470, 472, 471), (470, 469, 473, 472), (469, 468, 474, 473), (468, 467, 471, 474), (475, 476, 477, 478), (445, 444, 447, 446), (443, 442, 447, 444), (441, 440, 445, 446), (453, 452, 479, 454), (451, 450, 479, 452), (450, 449, 454, 479), (480, 481, 482, 483), (484, 485, 486, 487), (484, 487, 488, 489), (487, 486, 490, 488), (486, 485, 491, 490), (485, 484, 489, 491), (463, 455, 492, 493), (455, 456, 494, 492), (456, 464, 495, 494), (464, 463, 493, 495), (458, 466, 496, 497), (466, 465, 498, 496), (465, 457, 499, 498), (457, 458, 497, 499), (500, 501, 502, 503), (475, 478, 501, 500), (478, 477, 502, 501), (477, 476, 503, 502), (476, 475, 500, 503), (504, 505, 506, 507), (505, 504, 508, 509), (510, 511, 512, 513), (514, 515, 516, 517), (518, 519, 515, 514), (519, 520, 516, 515), (520, 521, 517, 516), (522, 523, 524, 525), (526, 527, 528, 529), (522, 525, 527, 526), (525, 524, 528, 527), (524, 523, 529, 528), (523, 522, 526, 529), (530, 531, 532, 533), (530, 533, 534, 535), (533, 532, 536, 534), (531, 530, 535, 537), (538, 539, 540, 541), (542, 543, 539, 538), (543, 544, 540, 539), (544, 545, 541, 540), (546, 547, 548, 549), (550, 551, 547, 546), (551, 552, 548, 547), (552, 553, 549, 548), (553, 550, 546, 549), (554, 555, 556, 557), (558, 559, 555, 554), (559, 560, 556, 555), (560, 561, 557, 556), (561, 558, 554, 557), (562, 481, 480, 563), (564, 565, 483, 482), (562, 563, 565, 564), (563, 480, 483, 565), (481, 562, 564, 482), (566, 567, 568, 569), (570, 571, 567, 566), (571, 572, 568, 567), (572, 573, 569, 568), (573, 570, 566, 569), (489, 488, 490, 491), (574, 575, 576, 577), (578, 579, 575, 574), (579, 580, 576, 575), (581, 578, 574, 577), (582, 583, 584, 585), (586, 587, 588, 589), (582, 585, 587, 586), (585, 584, 588, 587), (584, 583, 589, 588), (583, 582, 586, 589), (590, 591, 592, 593), (594, 595, 591, 590), (595, 596, 592, 591), (596, 597, 593, 592), (597, 594, 590, 593), (598, 599, 600, 601), (602, 603, 599, 598), (603, 604, 600, 599), (604, 605, 601, 600), (605, 602, 598, 601), (508, 606, 607, 509), (504, 507, 606, 508), (507, 506, 607, 606), (506, 505, 509, 607), (608, 609, 610, 611), (510, 513, 609, 608), (513, 512, 610, 609), (512, 511, 611, 610), (511, 510, 608, 611), (518, 521, 520, 519), (521, 518, 514, 517), (535, 534, 536, 537), (532, 531, 537, 536), (612, 613, 614, 615), (616, 617, 618, 619), (612, 615, 617, 616), (615, 614, 618, 617), (614, 613, 619, 618), (613, 612, 616, 619), (542, 545, 544, 543), (545, 542, 538, 541), (550, 553, 552, 551), (558, 561, 560, 559), (570, 573, 572, 571), (578, 581, 580, 579), (580, 581, 577, 576), (594, 597, 596, 595), (602, 605, 604, 603), (493, 492, 494, 495), (497, 496, 498, 499), (493, 495, 498, 496), (620, 621, 622, 623), (493, 496, 621, 620), (496, 498, 622, 621), (498, 495, 623, 622), (495, 493, 620, 623)])
me_tunnel_portal.polygons.foreach_set('use_smooth', [True] * 508)
me_tunnel_portal.polygons.foreach_set('material_index', [0, 0, 0, 0, 0, 0, 0, 0, 0, 0, 0, 0, 0, 0, 0, 0, 0, 0, 0, 0, 0, 0, 0, 0, 0, 0, 0, 0, 0, 0, 0, 0, 0, 0, 0, 0, 0, 0, 0, 0, 0, 0, 0, 0, 0, 0, 0, 0, 0, 0, 0, 0, 0, 0, 0, 0, 0, 0, 0, 0, 0, 0, 0, 0, 0, 0, 0, 0, 0, 0, 0, 0, 0, 0, 0, 0, 0, 0, 0, 0, 0, 0, 0, 0, 0, 0, 0, 0, 0, 0, 0, 0, 0, 0, 0, 0, 0, 0, 0, 0, 0, 0, 0, 0, 0, 0, 0, 0, 0, 0, 0, 0, 0, 0, 0, 0, 0, 0, 1, 1, 1, 1, 1, 1, 1, 1, 1, 1, 1, 1, 1, 1, 1, 1, 1, 1, 1, 1, 1, 1, 1, 1, 1, 1, 2, 2, 2, 2, 2, 2, 2, 2, 2, 2, 2, 2, 2, 2, 2, 2, 2, 2, 2, 2, 2, 2, 2, 2, 2, 2, 3, 3, 3, 3, 3, 3, 3, 3, 3, 3, 3, 3, 3, 3, 3, 3, 3, 3, 3, 3, 3, 3, 3, 3, 3, 3, 3, 3, 3, 3, 3, 3, 3, 3, 3, 3, 3, 3, 3, 3, 3, 3, 3, 3, 3, 3, 3, 3, 3, 3, 3, 3, 3, 3, 3, 3, 3, 3, 3, 3, 3, 3, 3, 3, 3, 3, 3, 3, 3, 3, 3, 3, 3, 3, 3, 3, 3, 3, 4, 4, 4, 4, 4, 4, 4, 4, 4, 4, 4, 4, 4, 4, 4, 4, 4, 4, 5, 5, 5, 5, 5, 5, 5, 5, 5, 5, 5, 5, 5, 5, 5, 5, 5, 5, 6, 6, 6, 6, 6, 6, 6, 6, 6, 6, 6, 6, 7, 7, 7, 7, 7, 7, 7, 7, 7, 7, 7, 7, 8, 8, 8, 8, 8, 8, 8, 8, 8, 8, 8, 8, 9, 9, 9, 9, 9, 9, 9, 9, 9, 9, 9, 9, 10, 10, 10, 10, 10, 10, 10, 10, 10, 10, 10, 10, 10, 10, 10, 10, 10, 10, 10, 10, 11, 11, 11, 11, 11, 11, 11, 11, 11, 11, 11, 11, 11, 11, 11, 11, 11, 11, 11, 11, 11, 11, 11, 11, 11, 11, 12, 12, 12, 12, 12, 12, 12, 12, 12, 12, 12, 12, 12, 12, 12, 12, 12, 12, 12, 12, 12, 12, 12, 12, 12, 12, 12, 13, 13, 13, 13, 13, 13, 13, 13, 13, 13, 13, 13, 13, 13, 13, 13, 13, 13, 13, 13, 13, 13, 13, 13, 13, 13, 13, 13, 13, 13, 13, 13, 13, 13, 13, 13, 13, 13, 13, 13, 13, 13, 13, 13, 13, 13, 13, 13, 13, 13, 13, 13, 13, 13, 13, 13, 13, 13, 13, 13, 13, 13, 13, 13, 13, 13, 13, 14, 14, 14, 14, 14, 14, 14, 14, 14, 14, 14, 14, 14, 14, 14, 14, 14, 14, 14, 14, 14, 14, 14, 14, 14, 14, 14, 14, 14, 14, 14, 14, 14, 14, 14, 14])
_k = set([(0, 1), (0, 2), (0, 6), (0, 12), (1, 2), (1, 3), (1, 14), (2, 5), (2, 7), (3, 4), (3, 5), (3, 16), (4, 5), (4, 9), (4, 15), (5, 11), (6, 7), (6, 8), (6, 18), (7, 8), (7, 11), (8, 10), (8, 19), (9, 10), (9, 11), (9, 21), (10, 11), (10, 23), (12, 13), (12, 14), (12, 18), (13, 14), (13, 17), (13, 20), (14, 16), (15, 16), (15, 17), (15, 21), (16, 17), (17, 22), (18, 19), (18, 20), (19, 20), (19, 23), (20, 22), (21, 22), (21, 23), (22, 23), (24, 25), (24, 27), (24, 28), (25, 26), (25, 29), (26, 27), (26, 30), (27, 31), (28, 29), (28, 31), (29, 30), (30, 31), (32, 33), (32, 34), (32, 38), (32, 44), (33, 34), (33, 35), (33, 46), (34, 37), (34, 39), (35, 36), (35, 37), (35, 48), (36, 37), (36, 41), (36, 47), (37, 43), (38, 39), (38, 40), (38, 50), (39, 40), (39, 43), (40, 42), (40, 51), (41, 42), (41, 43), (41, 53), (42, 43), (42, 55), (44, 45), (44, 46), (44, 50), (45, 46), (45, 49), (45, 52), (46, 48), (47, 48), (47, 49), (47, 53), (48, 49), (49, 54), (50, 51), (50, 52), (51, 52), (51, 55), (52, 54), (53, 54), (53, 55), (54, 55), (56, 57), (56, 59), (56, 60), (57, 58), (57, 61), (58, 59), (58, 62), (59, 63), (60, 61), (60, 63), (61, 62), (62, 63), (64, 65), (64, 66), (64, 70), (64, 76), (65, 66), (65, 67), (65, 78), (66, 69), (66, 71), (67, 68), (67, 69), (67, 80), (68, 69), (68, 73), (68, 79), (69, 75), (70, 71), (70, 72), (70, 82), (71, 72), (71, 75), (72, 74), (72, 83), (73, 74), (73, 75), (73, 85), (74, 75), (74, 87), (76, 77), (76, 78), (76, 82), (77, 78), (77, 81), (77, 84), (78, 80), (79, 80), (79, 81), (79, 85), (80, 81), (81, 86), (82, 83), (82, 84), (83, 84), (83, 87), (84, 86), (85, 86), (85, 87), (86, 87), (88, 89), (88, 91), (88, 92), (89, 90), (89, 93), (90, 91), (90, 94), (91, 95), (92, 93), (92, 95), (93, 94), (94, 95), (96, 97), (96, 99), (96, 100), (97, 98), (97, 101), (98, 99), (98, 102), (99, 103), (100, 101), (100, 103), (101, 102), (102, 103), (104, 105), (104, 106), (104, 114), (105, 107), (105, 115), (106, 107), (106, 108), (107, 109), (108, 109), (108, 110), (109, 111), (110, 111), (110, 112), (111, 113), (112, 113), (112, 114), (113, 115), (114, 115), (116, 117), (116, 118), (116, 126), (117, 119), (117, 127), (118, 119), (118, 120), (119, 121), (120, 121), (120, 122), (121, 123), (122, 123), (122, 124), (123, 125), (124, 125), (124, 126), (125, 127), (126, 127), (128, 129), (128, 130), (128, 134), (128, 140), (129, 130), (129, 131), (129, 142), (130, 133), (130, 135), (131, 132), (131, 133), (131, 144), (132, 133), (132, 137), (132, 143), (133, 139), (134, 135), (134, 136), (134, 146), (135, 136), (135, 139), (136, 138), (136, 147), (137, 138), (137, 139), (137, 149), (138, 139), (138, 151), (140, 141), (140, 142), (140, 146), (141, 142), (141, 145), (141, 148), (142, 144), (143, 144), (143, 145), (143, 149), (144, 145), (145, 150), (146, 147), (146, 148), (147, 148), (147, 151), (148, 150), (149, 150), (149, 151), (150, 151), (152, 153), (152, 154), (152, 158), (152, 164), (153, 154), (153, 155), (153, 166), (154, 157), (154, 159), (155, 156), (155, 157), (155, 168), (156, 157), (156, 161), (156, 167), (157, 163), (158, 159), (158, 160), (158, 170), (159, 160), (159, 163), (160, 162), (160, 171), (161, 162), (161, 163), (161, 173), (162, 163), (162, 175), (164, 165), (164, 166), (164, 170), (165, 166), (165, 169), (165, 172), (166, 168), (167, 168), (167, 169), (167, 173), (168, 169), (169, 174), (170, 171), (170, 172), (171, 172), (171, 175), (172, 174), (173, 174), (173, 175), (174, 175), (176, 177), (176, 179), (176, 180), (177, 178), (177, 181), (178, 179), (178, 182), (179, 183), (180, 181), (180, 183), (181, 182), (182, 183), (184, 185), (184, 187), (184, 188), (185, 186), (185, 189), (186, 187), (186, 190), (187, 191), (188, 189), (188, 191), (189, 190), (190, 191), (192, 193), (192, 195), (192, 196), (193, 194), (193, 197), (194, 195), (194, 198), (195, 199), (196, 197), (196, 199), (197, 198), (198, 199), (200, 201), (200, 203), (200, 204), (201, 202), (201, 205), (202, 203), (202, 206), (203, 207), (204, 205), (204, 207), (205, 206), (206, 207), (208, 209), (208, 211), (208, 212), (209, 210), (209, 213), (210, 211), (210, 214), (211, 215), (212, 213), (212, 215), (213, 214), (214, 215), (216, 217), (216, 219), (216, 220), (217, 218), (217, 221), (218, 219), (218, 222), (219, 223), (220, 221), (220, 223), (221, 222), (222, 223), (224, 225), (224, 227), (224, 228), (225, 226), (225, 229), (226, 227), (226, 230), (227, 231), (228, 229), (228, 231), (229, 230), (230, 231), (232, 233), (232, 235), (232, 236), (233, 234), (233, 237), (234, 235), (234, 238), (235, 239), (236, 237), (236, 239), (237, 238), (238, 239), (240, 241), (240, 243), (240, 244), (241, 242), (241, 245), (242, 243), (242, 246), (243, 247), (244, 245), (244, 247), (245, 246), (246, 247), (248, 249), (248, 251), (248, 252), (249, 250), (249, 253), (250, 251), (250, 254), (251, 255), (252, 253), (252, 255), (253, 254), (254, 255), (256, 257), (256, 259), (256, 260), (257, 258), (257, 261), (258, 259), (258, 262), (259, 263), (260, 261), (260, 263), (261, 262), (262, 263), (264, 265), (264, 267), (264, 268), (265, 266), (265, 269), (266, 267), (266, 270), (267, 271), (268, 269), (268, 271), (269, 270), (270, 271), (272, 273), (272, 275), (272, 276), (273, 274), (273, 277), (274, 275), (274, 278), (275, 279), (276, 277), (276, 279), (277, 278), (278, 279), (280, 281), (280, 283), (280, 284), (281, 282), (281, 285), (282, 283), (282, 286), (283, 287), (284, 285), (284, 287), (285, 286), (286, 287), (288, 289), (288, 291), (288, 292), (289, 290), (289, 293), (290, 291), (290, 294), (291, 295), (292, 293), (292, 295), (293, 294), (294, 295), (296, 297), (296, 299), (296, 300), (297, 298), (297, 301), (298, 299), (298, 302), (299, 303), (300, 301), (300, 303), (301, 302), (302, 303), (304, 305), (304, 307), (304, 308), (305, 306), (305, 309), (306, 307), (306, 310), (307, 311), (308, 309), (308, 311), (309, 310), (310, 311), (312, 313), (312, 315), (312, 316), (313, 314), (313, 317), (314, 315), (314, 318), (315, 319), (316, 317), (316, 319), (317, 318), (318, 319), (320, 321), (320, 323), (320, 324), (321, 322), (321, 325), (322, 323), (322, 326), (323, 327), (324, 325), (324, 327), (325, 326), (326, 327), (328, 329), (328, 331), (328, 332), (329, 330), (329, 333), (330, 331), (330, 334), (331, 335), (332, 333), (332, 335), (333, 334), (334, 335), (336, 337), (336, 339), (336, 340), (337, 338), (337, 341), (338, 339), (338, 342), (339, 343), (340, 341), (340, 343), (341, 342), (342, 343), (344, 345), (344, 347), (344, 348), (345, 346), (345, 349), (346, 347), (346, 350), (347, 351), (348, 349), (348, 351), (349, 350), (350, 351), (352, 353), (352, 355), (352, 356), (353, 354), (353, 357), (354, 355), (354, 358), (355, 359), (356, 357), (356, 359), (357, 358), (358, 359), (360, 361), (360, 363), (360, 364), (361, 362), (361, 365), (362, 363), (362, 366), (363, 367), (364, 365), (364, 367), (365, 366), (366, 367), (368, 369), (368, 371), (368, 372), (369, 370), (369, 373), (370, 371), (370, 374), (371, 375), (372, 373), (372, 375), (373, 374), (374, 375), (376, 377), (376, 379), (376, 380), (377, 378), (377, 381), (378, 379), (378, 382), (379, 383), (380, 381), (380, 383), (381, 382), (382, 383), (384, 385), (384, 387), (384, 388), (385, 386), (385, 389), (386, 387), (386, 390), (387, 391), (388, 389), (388, 391), (389, 390), (390, 391), (392, 393), (392, 394), (392, 406), (393, 395), (393, 407), (394, 395), (394, 396), (395, 397), (396, 397), (396, 398), (397, 399), (398, 399), (398, 400), (399, 401), (400, 401), (400, 402), (401, 403), (402, 403), (402, 404), (403, 405), (404, 405), (404, 406), (405, 407), (406, 407), (408, 409), (408, 410), (408, 422), (409, 411), (409, 423), (410, 411), (410, 412), (411, 413), (412, 413), (412, 414), (413, 415), (414, 415), (414, 416), (415, 417), (416, 417), (416, 418), (417, 419), (418, 419), (418, 420), (419, 421), (420, 421), (420, 422), (421, 423), (422, 423), (424, 425), (424, 427), (424, 428), (425, 426), (425, 431), (426, 427), (426, 430), (427, 429), (428, 429), (428, 431), (429, 430), (430, 431), (432, 433), (432, 435), (432, 436), (433, 434), (433, 439), (434, 435), (434, 438), (435, 437), (436, 437), (436, 439), (437, 438), (438, 439), (440, 441), (440, 443), (440, 445), (441, 442), (441, 446), (442, 443), (442, 447), (443, 444), (444, 445), (444, 447), (445, 446), (446, 447), (448, 449), (448, 451), (448, 453), (449, 450), (449, 454), (450, 451), (450, 479), (451, 452), (452, 453), (452, 479), (453, 454), (454, 479), (455, 456), (455, 458), (455, 459), (455, 463), (455, 492), (456, 457), (456, 462), (456, 464), (456, 494), (457, 458), (457, 461), (457, 465), (457, 499), (458, 460), (458, 466), (458, 497), (459, 460), (459, 462), (460, 461), (461, 462), (463, 464), (463, 493), (464, 495), (465, 466), (465, 498), (466, 496), (467, 468), (467, 470), (467, 471), (468, 469), (468, 474), (469, 470), (469, 473), (470, 472), (471, 472), (471, 474), (472, 473), (473, 474), (475, 476), (475, 478), (475, 500), (476, 477), (476, 503), (477, 478), (477, 502), (478, 501), (480, 481), (480, 483), (480, 563), (481, 482), (481, 562), (482, 483), (482, 564), (483, 565), (484, 485), (484, 487), (484, 489), (485, 486), (485, 491), (486, 487), (486, 490), (487, 488), (488, 489), (488, 490), (489, 491), (490, 491), (492, 493), (492, 494), (493, 495), (493, 496), (493, 620), (494, 495), (495, 498), (495, 623), (496, 497), (496, 498), (496, 621), (497, 499), (498, 499), (498, 622), (500, 501), (500, 503), (501, 502), (502, 503), (504, 505), (504, 507), (504, 508), (505, 506), (505, 509), (506, 507), (506, 607), (507, 606), (508, 509), (508, 606), (509, 607), (510, 511), (510, 513), (510, 608), (511, 512), (511, 611), (512, 513), (512, 610), (513, 609), (514, 515), (514, 517), (514, 518), (515, 516), (515, 519), (516, 517), (516, 520), (517, 521), (518, 519), (518, 521), (519, 520), (520, 521), (522, 523), (522, 525), (522, 526), (523, 524), (523, 529), (524, 525), (524, 528), (525, 527), (526, 527), (526, 529), (527, 528), (528, 529), (530, 531), (530, 533), (530, 535), (531, 532), (531, 537), (532, 533), (532, 536), (533, 534), (534, 535), (534, 536), (535, 537), (536, 537), (538, 539), (538, 541), (538, 542), (539, 540), (539, 543), (540, 541), (540, 544), (541, 545), (542, 543), (542, 545), (543, 544), (544, 545), (546, 547), (546, 549), (546, 550), (547, 548), (547, 551), (548, 549), (548, 552), (549, 553), (550, 551), (550, 553), (551, 552), (552, 553), (554, 555), (554, 557), (554, 558), (555, 556), (555, 559), (556, 557), (556, 560), (557, 561), (558, 559), (558, 561), (559, 560), (560, 561), (562, 563), (562, 564), (563, 565), (564, 565), (566, 567), (566, 569), (566, 570), (567, 568), (567, 571), (568, 569), (568, 572), (569, 573), (570, 571), (570, 573), (571, 572), (572, 573), (574, 575), (574, 577), (574, 578), (575, 576), (575, 579), (576, 577), (576, 580), (577, 581), (578, 579), (578, 581), (579, 580), (580, 581), (582, 583), (582, 585), (582, 586), (583, 584), (583, 589), (584, 585), (584, 588), (585, 587), (586, 587), (586, 589), (587, 588), (588, 589), (590, 591), (590, 593), (590, 594), (591, 592), (591, 595), (592, 593), (592, 596), (593, 597), (594, 595), (594, 597), (595, 596), (596, 597), (598, 599), (598, 601), (598, 602), (599, 600), (599, 603), (600, 601), (600, 604), (601, 605), (602, 603), (602, 605), (603, 604), (604, 605), (606, 607), (608, 609), (608, 611), (609, 610), (610, 611), (612, 613), (612, 615), (612, 616), (613, 614), (613, 619), (614, 615), (614, 618), (615, 617), (616, 617), (616, 619), (617, 618), (618, 619), (620, 621), (620, 623), (621, 622), (622, 623)])
me_tunnel_portal.attributes.new('sharp_edge', 'BOOLEAN', 'EDGE').data.foreach_set('value', [ (min(e.vertices), max(e.vertices)) in _k for e in me_tunnel_portal.edges])
me_tunnel_portal.materials.append(mat_vc_timber_wood)
me_tunnel_portal.materials.append(mat_vc_plank_woodplanks)
me_tunnel_portal.materials.append(mat_vc_red_wood)
me_tunnel_portal.materials.append(mat_vc_rope_fabric)
me_tunnel_portal.materials.append(mat_vc_f_white_fabric)
me_tunnel_portal.materials.append(mat_vc_f_red_fabric)
me_tunnel_portal.materials.append(mat_vc_f_green_fabric)
me_tunnel_portal.materials.append(mat_vc_f_yellow_fabric)
me_tunnel_portal.materials.append(mat_vc_f_blue_fabric)
me_tunnel_portal.materials.append(mat_vc_iron_metal)
me_tunnel_portal.materials.append(mat_vc_gold_metal)
me_tunnel_portal.materials.append(mat_vc_f_rock_b_slate)
me_tunnel_portal.materials.append(mat_vc_f_rock_c_cobblestone)
me_tunnel_portal.materials.append(mat_vc_f_rock_w_cobblestone)
me_tunnel_portal.materials.append(mat_vc_f_rock_l_cobblestone)
me_tunnel_portal.update()

# ---- objects
ob_tunnel_portal = bpy.data.objects.new('tunnel_portal', me_tunnel_portal)

# ---- transforms, parenting, visibility, modifiers, constraints
ob_tunnel_portal.location = (0.0, 0.0, 0.0)

# ---- collection membership
scene.collection.objects.link(ob_tunnel_portal)

# ---- scene / render settings (as saved in the file)
scene.frame_start = 1; scene.frame_end = 250; scene.frame_set(1)
scene.render.engine = 'CYCLES'
scene.render.resolution_x = 420
scene.render.resolution_y = 420
scene.render.bake_bias = 0.0
scene.render.bake_samples = 0
scene.render.compositor_device = 'GPU'
scene.cycles.samples = 24
scene.cycles.adaptive_threshold = 0.05
scene.cycles.max_bounces = 4
scene.cycles.diffuse_bounces = 2
scene.cycles.glossy_bounces = 2
scene.cycles.transmission_bounces = 2
scene.cycles.transparent_max_bounces = 4
scene.eevee.taa_render_samples = 48
scene.eevee.use_volume_custom_range = False
scene.eevee.fast_gi_thickness_near = 0.1
scene.eevee.fast_gi_thickness_far = 0.0
scene.eevee.ray_tracing_options.screen_trace_thickness = 0.1
scene.view_settings.view_transform = 'Standard'
bpy.context.view_layer.update()

# ---- added for rendering (the .blend has no active camera): camera
cam_auto = bpy.data.cameras.new('AutoCamera')
cam_auto.lens = 50.0
cam_auto.sensor_width = 36.0
cam_auto.clip_end = 1000.0
ob_auto_camera = bpy.data.objects.new('AutoCamera', cam_auto)
scene.collection.objects.link(ob_auto_camera)
ob_auto_camera.location = (41.2435, -49.4922, 44.9948)
ob_auto_camera.rotation_euler = (1.09748, -7.21219e-08, 0.694738)
scene.camera = ob_auto_camera
bpy.context.view_layer.update()
